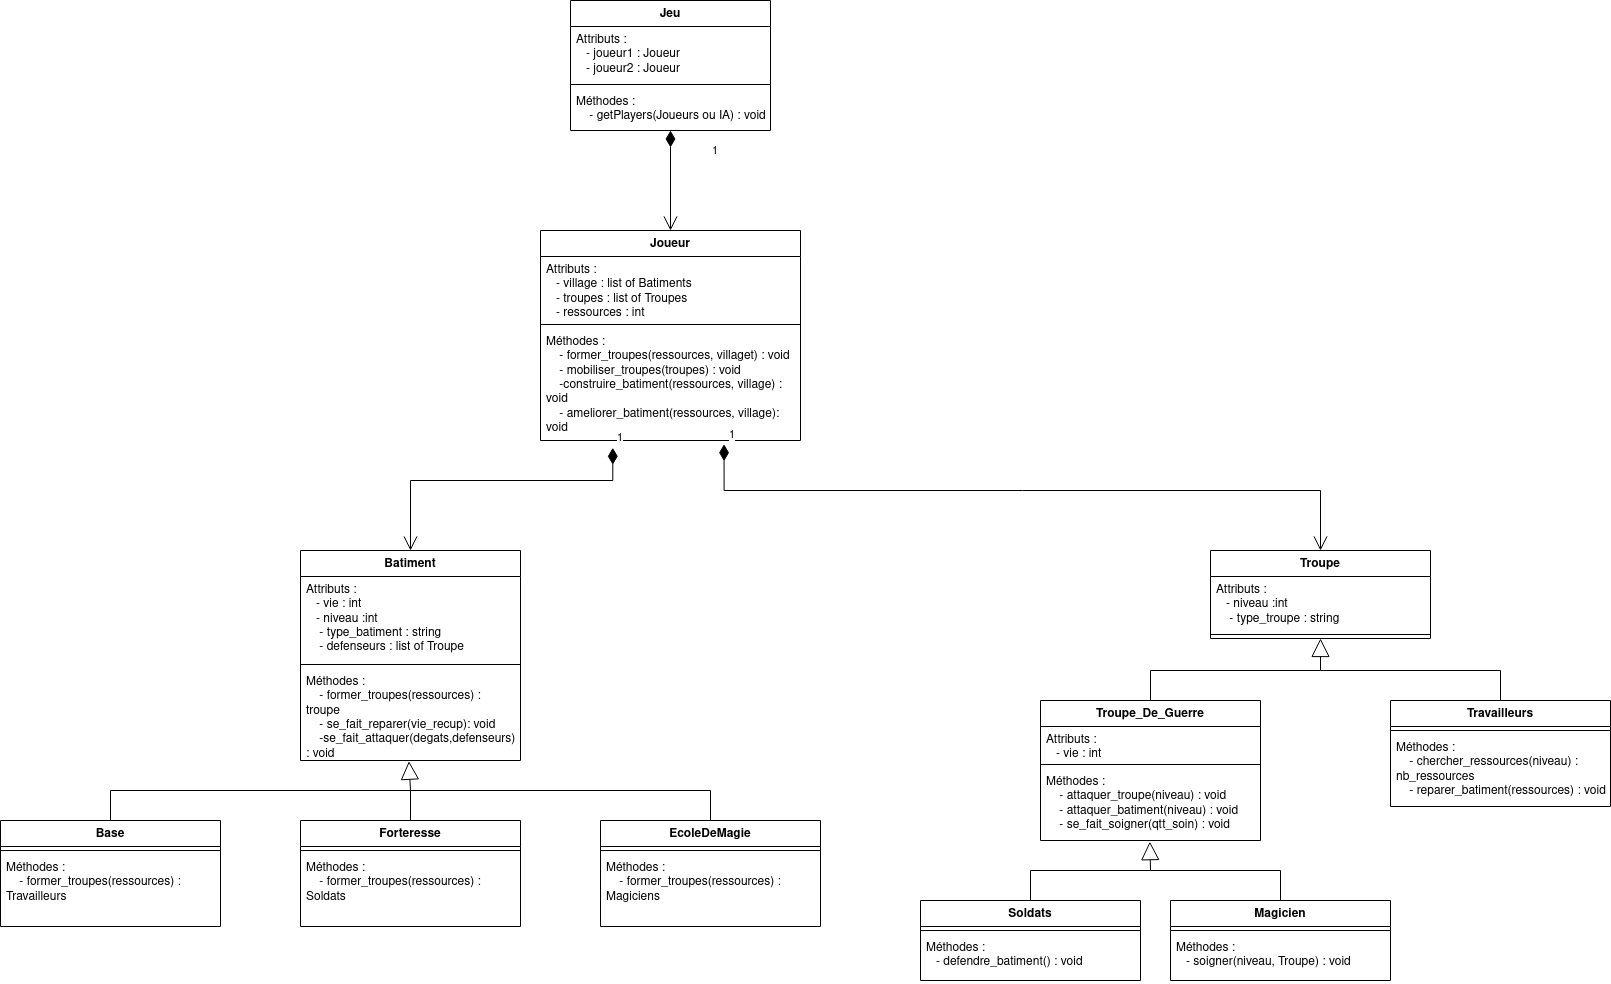

The diagram above was exported from draw.io. Its source (the exported page's mxGraphModel, read from the mxfile embedded in the PNG):
<mxGraphModel dx="3292" dy="1587" grid="1" gridSize="10" guides="1" tooltips="1" connect="1" arrows="1" fold="1" page="1" pageScale="1" pageWidth="850" pageHeight="1100" math="0" shadow="0">
  <root>
    <mxCell id="0" />
    <mxCell id="1" parent="0" />
    <mxCell id="oMmjdKE5wxTzKueYhngY-9" value="Jeu" style="swimlane;fontStyle=1;align=center;verticalAlign=top;childLayout=stackLayout;horizontal=1;startSize=26;horizontalStack=0;resizeParent=1;resizeParentMax=0;resizeLast=0;collapsible=1;marginBottom=0;whiteSpace=wrap;html=1;" vertex="1" parent="1">
      <mxGeometry x="300" y="110" width="200" height="130" as="geometry" />
    </mxCell>
    <mxCell id="oMmjdKE5wxTzKueYhngY-10" value="Attributs : &lt;br&gt;&amp;nbsp;&amp;nbsp; - joueur1 : Joueur&lt;br&gt;&amp;nbsp;&amp;nbsp; - joueur2 : Joueur&lt;div&gt;&lt;br&gt;&lt;/div&gt;" style="text;strokeColor=none;fillColor=none;align=left;verticalAlign=top;spacingLeft=4;spacingRight=4;overflow=hidden;rotatable=0;points=[[0,0.5],[1,0.5]];portConstraint=eastwest;whiteSpace=wrap;html=1;" vertex="1" parent="oMmjdKE5wxTzKueYhngY-9">
      <mxGeometry y="26" width="200" height="54" as="geometry" />
    </mxCell>
    <mxCell id="oMmjdKE5wxTzKueYhngY-11" value="" style="line;strokeWidth=1;fillColor=none;align=left;verticalAlign=middle;spacingTop=-1;spacingLeft=3;spacingRight=3;rotatable=0;labelPosition=right;points=[];portConstraint=eastwest;strokeColor=inherit;" vertex="1" parent="oMmjdKE5wxTzKueYhngY-9">
      <mxGeometry y="80" width="200" height="8" as="geometry" />
    </mxCell>
    <mxCell id="oMmjdKE5wxTzKueYhngY-12" value="Méthodes : &lt;br&gt;&amp;nbsp;&amp;nbsp;&amp;nbsp; - getPlayers(Joueurs ou IA) : void" style="text;strokeColor=none;fillColor=none;align=left;verticalAlign=top;spacingLeft=4;spacingRight=4;overflow=hidden;rotatable=0;points=[[0,0.5],[1,0.5]];portConstraint=eastwest;whiteSpace=wrap;html=1;" vertex="1" parent="oMmjdKE5wxTzKueYhngY-9">
      <mxGeometry y="88" width="200" height="42" as="geometry" />
    </mxCell>
    <mxCell id="oMmjdKE5wxTzKueYhngY-13" value="Joueur" style="swimlane;fontStyle=1;align=center;verticalAlign=top;childLayout=stackLayout;horizontal=1;startSize=26;horizontalStack=0;resizeParent=1;resizeParentMax=0;resizeLast=0;collapsible=1;marginBottom=0;whiteSpace=wrap;html=1;" vertex="1" parent="1">
      <mxGeometry x="270" y="340" width="260" height="210" as="geometry" />
    </mxCell>
    <mxCell id="oMmjdKE5wxTzKueYhngY-14" value="Attributs : &lt;br&gt;&amp;nbsp;&amp;nbsp; - village : list of Batiments&lt;br&gt;&amp;nbsp;&amp;nbsp; - troupes : list of Troupes&lt;br&gt;&amp;nbsp;&amp;nbsp; - ressources : int&lt;br&gt;&lt;div&gt;&lt;br&gt;&lt;/div&gt;" style="text;strokeColor=none;fillColor=none;align=left;verticalAlign=top;spacingLeft=4;spacingRight=4;overflow=hidden;rotatable=0;points=[[0,0.5],[1,0.5]];portConstraint=eastwest;whiteSpace=wrap;html=1;" vertex="1" parent="oMmjdKE5wxTzKueYhngY-13">
      <mxGeometry y="26" width="260" height="64" as="geometry" />
    </mxCell>
    <mxCell id="oMmjdKE5wxTzKueYhngY-15" value="" style="line;strokeWidth=1;fillColor=none;align=left;verticalAlign=middle;spacingTop=-1;spacingLeft=3;spacingRight=3;rotatable=0;labelPosition=right;points=[];portConstraint=eastwest;strokeColor=inherit;" vertex="1" parent="oMmjdKE5wxTzKueYhngY-13">
      <mxGeometry y="90" width="260" height="8" as="geometry" />
    </mxCell>
    <mxCell id="oMmjdKE5wxTzKueYhngY-16" value="Méthodes : &lt;br&gt;&amp;nbsp;&amp;nbsp;&amp;nbsp; - former_troupes(ressources, villaget) : void&lt;br&gt;&amp;nbsp;&amp;nbsp;&amp;nbsp; - mobiliser_troupes(troupes) : void&lt;br&gt;&amp;nbsp;&amp;nbsp;&amp;nbsp; -construire_batiment(ressources, village) : void&lt;br&gt;&amp;nbsp;&amp;nbsp;&amp;nbsp; - ameliorer_batiment(ressources, village): void&lt;br&gt;&lt;div&gt;&lt;br&gt;&lt;/div&gt;" style="text;strokeColor=none;fillColor=none;align=left;verticalAlign=top;spacingLeft=4;spacingRight=4;overflow=hidden;rotatable=0;points=[[0,0.5],[1,0.5]];portConstraint=eastwest;whiteSpace=wrap;html=1;" vertex="1" parent="oMmjdKE5wxTzKueYhngY-13">
      <mxGeometry y="98" width="260" height="112" as="geometry" />
    </mxCell>
    <mxCell id="oMmjdKE5wxTzKueYhngY-17" value="Batiment" style="swimlane;fontStyle=1;align=center;verticalAlign=top;childLayout=stackLayout;horizontal=1;startSize=26;horizontalStack=0;resizeParent=1;resizeParentMax=0;resizeLast=0;collapsible=1;marginBottom=0;whiteSpace=wrap;html=1;" vertex="1" parent="1">
      <mxGeometry x="30" y="660" width="220" height="210" as="geometry" />
    </mxCell>
    <mxCell id="oMmjdKE5wxTzKueYhngY-18" value="Attributs : &lt;br&gt;&amp;nbsp;&amp;nbsp; - vie : int&lt;br&gt;&amp;nbsp;&amp;nbsp; - niveau :int&lt;br&gt;&amp;nbsp;&amp;nbsp;&amp;nbsp; - type_batiment : string&lt;br&gt;&amp;nbsp;&amp;nbsp;&amp;nbsp; - defenseurs : list of Troupe&lt;br&gt;&lt;div&gt;&lt;br&gt;&lt;/div&gt;" style="text;strokeColor=none;fillColor=none;align=left;verticalAlign=top;spacingLeft=4;spacingRight=4;overflow=hidden;rotatable=0;points=[[0,0.5],[1,0.5]];portConstraint=eastwest;whiteSpace=wrap;html=1;" vertex="1" parent="oMmjdKE5wxTzKueYhngY-17">
      <mxGeometry y="26" width="220" height="84" as="geometry" />
    </mxCell>
    <mxCell id="oMmjdKE5wxTzKueYhngY-19" value="" style="line;strokeWidth=1;fillColor=none;align=left;verticalAlign=middle;spacingTop=-1;spacingLeft=3;spacingRight=3;rotatable=0;labelPosition=right;points=[];portConstraint=eastwest;strokeColor=inherit;" vertex="1" parent="oMmjdKE5wxTzKueYhngY-17">
      <mxGeometry y="110" width="220" height="8" as="geometry" />
    </mxCell>
    <mxCell id="oMmjdKE5wxTzKueYhngY-20" value="Méthodes : &lt;br&gt;&amp;nbsp;&amp;nbsp;&amp;nbsp; - former_troupes(ressources) : troupe&lt;br&gt;&amp;nbsp;&amp;nbsp;&amp;nbsp; - se_fait_reparer(vie_recup): void&lt;br&gt;&amp;nbsp;&amp;nbsp;&amp;nbsp; -se_fait_attaquer(degats,defenseurs) : void" style="text;strokeColor=none;fillColor=none;align=left;verticalAlign=top;spacingLeft=4;spacingRight=4;overflow=hidden;rotatable=0;points=[[0,0.5],[1,0.5]];portConstraint=eastwest;whiteSpace=wrap;html=1;" vertex="1" parent="oMmjdKE5wxTzKueYhngY-17">
      <mxGeometry y="118" width="220" height="92" as="geometry" />
    </mxCell>
    <mxCell id="oMmjdKE5wxTzKueYhngY-21" value="Base" style="swimlane;fontStyle=1;align=center;verticalAlign=top;childLayout=stackLayout;horizontal=1;startSize=26;horizontalStack=0;resizeParent=1;resizeParentMax=0;resizeLast=0;collapsible=1;marginBottom=0;whiteSpace=wrap;html=1;" vertex="1" parent="1">
      <mxGeometry x="-270" y="930" width="220" height="106" as="geometry" />
    </mxCell>
    <mxCell id="oMmjdKE5wxTzKueYhngY-23" value="" style="line;strokeWidth=1;fillColor=none;align=left;verticalAlign=middle;spacingTop=-1;spacingLeft=3;spacingRight=3;rotatable=0;labelPosition=right;points=[];portConstraint=eastwest;strokeColor=inherit;" vertex="1" parent="oMmjdKE5wxTzKueYhngY-21">
      <mxGeometry y="26" width="220" height="8" as="geometry" />
    </mxCell>
    <mxCell id="oMmjdKE5wxTzKueYhngY-24" value="Méthodes : &lt;br&gt;&amp;nbsp;&amp;nbsp;&amp;nbsp; - former_troupes(ressources) : Travailleurs" style="text;strokeColor=none;fillColor=none;align=left;verticalAlign=top;spacingLeft=4;spacingRight=4;overflow=hidden;rotatable=0;points=[[0,0.5],[1,0.5]];portConstraint=eastwest;whiteSpace=wrap;html=1;" vertex="1" parent="oMmjdKE5wxTzKueYhngY-21">
      <mxGeometry y="34" width="220" height="72" as="geometry" />
    </mxCell>
    <mxCell id="oMmjdKE5wxTzKueYhngY-29" value="Forteresse" style="swimlane;fontStyle=1;align=center;verticalAlign=top;childLayout=stackLayout;horizontal=1;startSize=26;horizontalStack=0;resizeParent=1;resizeParentMax=0;resizeLast=0;collapsible=1;marginBottom=0;whiteSpace=wrap;html=1;" vertex="1" parent="1">
      <mxGeometry x="30" y="930" width="220" height="106" as="geometry" />
    </mxCell>
    <mxCell id="oMmjdKE5wxTzKueYhngY-30" value="" style="line;strokeWidth=1;fillColor=none;align=left;verticalAlign=middle;spacingTop=-1;spacingLeft=3;spacingRight=3;rotatable=0;labelPosition=right;points=[];portConstraint=eastwest;strokeColor=inherit;" vertex="1" parent="oMmjdKE5wxTzKueYhngY-29">
      <mxGeometry y="26" width="220" height="8" as="geometry" />
    </mxCell>
    <mxCell id="oMmjdKE5wxTzKueYhngY-31" value="Méthodes : &lt;br&gt;&amp;nbsp;&amp;nbsp;&amp;nbsp; - former_troupes(ressources) : Soldats" style="text;strokeColor=none;fillColor=none;align=left;verticalAlign=top;spacingLeft=4;spacingRight=4;overflow=hidden;rotatable=0;points=[[0,0.5],[1,0.5]];portConstraint=eastwest;whiteSpace=wrap;html=1;" vertex="1" parent="oMmjdKE5wxTzKueYhngY-29">
      <mxGeometry y="34" width="220" height="72" as="geometry" />
    </mxCell>
    <mxCell id="oMmjdKE5wxTzKueYhngY-32" value="EcoleDeMagie" style="swimlane;fontStyle=1;align=center;verticalAlign=top;childLayout=stackLayout;horizontal=1;startSize=26;horizontalStack=0;resizeParent=1;resizeParentMax=0;resizeLast=0;collapsible=1;marginBottom=0;whiteSpace=wrap;html=1;" vertex="1" parent="1">
      <mxGeometry x="330" y="930" width="220" height="106" as="geometry" />
    </mxCell>
    <mxCell id="oMmjdKE5wxTzKueYhngY-33" value="" style="line;strokeWidth=1;fillColor=none;align=left;verticalAlign=middle;spacingTop=-1;spacingLeft=3;spacingRight=3;rotatable=0;labelPosition=right;points=[];portConstraint=eastwest;strokeColor=inherit;" vertex="1" parent="oMmjdKE5wxTzKueYhngY-32">
      <mxGeometry y="26" width="220" height="8" as="geometry" />
    </mxCell>
    <mxCell id="oMmjdKE5wxTzKueYhngY-34" value="Méthodes : &lt;br&gt;&amp;nbsp;&amp;nbsp;&amp;nbsp; - former_troupes(ressources) : Magiciens" style="text;strokeColor=none;fillColor=none;align=left;verticalAlign=top;spacingLeft=4;spacingRight=4;overflow=hidden;rotatable=0;points=[[0,0.5],[1,0.5]];portConstraint=eastwest;whiteSpace=wrap;html=1;" vertex="1" parent="oMmjdKE5wxTzKueYhngY-32">
      <mxGeometry y="34" width="220" height="72" as="geometry" />
    </mxCell>
    <mxCell id="oMmjdKE5wxTzKueYhngY-35" value="Troupe" style="swimlane;fontStyle=1;align=center;verticalAlign=top;childLayout=stackLayout;horizontal=1;startSize=26;horizontalStack=0;resizeParent=1;resizeParentMax=0;resizeLast=0;collapsible=1;marginBottom=0;whiteSpace=wrap;html=1;" vertex="1" parent="1">
      <mxGeometry x="940" y="660" width="220" height="88" as="geometry" />
    </mxCell>
    <mxCell id="oMmjdKE5wxTzKueYhngY-36" value="Attributs : &lt;br&gt;&amp;nbsp;&amp;nbsp; - niveau :int&lt;br&gt;&amp;nbsp;&amp;nbsp;&amp;nbsp; - type_troupe : string&lt;br&gt;&lt;div&gt;&lt;br&gt;&lt;/div&gt;" style="text;strokeColor=none;fillColor=none;align=left;verticalAlign=top;spacingLeft=4;spacingRight=4;overflow=hidden;rotatable=0;points=[[0,0.5],[1,0.5]];portConstraint=eastwest;whiteSpace=wrap;html=1;" vertex="1" parent="oMmjdKE5wxTzKueYhngY-35">
      <mxGeometry y="26" width="220" height="54" as="geometry" />
    </mxCell>
    <mxCell id="oMmjdKE5wxTzKueYhngY-37" value="" style="line;strokeWidth=1;fillColor=none;align=left;verticalAlign=middle;spacingTop=-1;spacingLeft=3;spacingRight=3;rotatable=0;labelPosition=right;points=[];portConstraint=eastwest;strokeColor=inherit;" vertex="1" parent="oMmjdKE5wxTzKueYhngY-35">
      <mxGeometry y="80" width="220" height="8" as="geometry" />
    </mxCell>
    <mxCell id="oMmjdKE5wxTzKueYhngY-39" value="Troupe_De_Guerre" style="swimlane;fontStyle=1;align=center;verticalAlign=top;childLayout=stackLayout;horizontal=1;startSize=26;horizontalStack=0;resizeParent=1;resizeParentMax=0;resizeLast=0;collapsible=1;marginBottom=0;whiteSpace=wrap;html=1;" vertex="1" parent="1">
      <mxGeometry x="770" y="810" width="220" height="140" as="geometry" />
    </mxCell>
    <mxCell id="oMmjdKE5wxTzKueYhngY-40" value="Attributs : &lt;br&gt;&amp;nbsp;&amp;nbsp; - vie : int&lt;br&gt;&lt;br&gt;&lt;div&gt;&lt;br&gt;&lt;/div&gt;" style="text;strokeColor=none;fillColor=none;align=left;verticalAlign=top;spacingLeft=4;spacingRight=4;overflow=hidden;rotatable=0;points=[[0,0.5],[1,0.5]];portConstraint=eastwest;whiteSpace=wrap;html=1;" vertex="1" parent="oMmjdKE5wxTzKueYhngY-39">
      <mxGeometry y="26" width="220" height="34" as="geometry" />
    </mxCell>
    <mxCell id="oMmjdKE5wxTzKueYhngY-41" value="" style="line;strokeWidth=1;fillColor=none;align=left;verticalAlign=middle;spacingTop=-1;spacingLeft=3;spacingRight=3;rotatable=0;labelPosition=right;points=[];portConstraint=eastwest;strokeColor=inherit;" vertex="1" parent="oMmjdKE5wxTzKueYhngY-39">
      <mxGeometry y="60" width="220" height="8" as="geometry" />
    </mxCell>
    <mxCell id="oMmjdKE5wxTzKueYhngY-42" value="Méthodes : &lt;br&gt;&amp;nbsp;&amp;nbsp;&amp;nbsp; - attaquer_troupe(niveau) : void&lt;br&gt;&amp;nbsp;&amp;nbsp;&amp;nbsp; - attaquer_batiment(niveau) : void&lt;br&gt;&amp;nbsp;&amp;nbsp;&amp;nbsp; - se_fait_soigner(qtt_soin) : void" style="text;strokeColor=none;fillColor=none;align=left;verticalAlign=top;spacingLeft=4;spacingRight=4;overflow=hidden;rotatable=0;points=[[0,0.5],[1,0.5]];portConstraint=eastwest;whiteSpace=wrap;html=1;" vertex="1" parent="oMmjdKE5wxTzKueYhngY-39">
      <mxGeometry y="68" width="220" height="72" as="geometry" />
    </mxCell>
    <mxCell id="oMmjdKE5wxTzKueYhngY-43" value="Travailleurs" style="swimlane;fontStyle=1;align=center;verticalAlign=top;childLayout=stackLayout;horizontal=1;startSize=26;horizontalStack=0;resizeParent=1;resizeParentMax=0;resizeLast=0;collapsible=1;marginBottom=0;whiteSpace=wrap;html=1;" vertex="1" parent="1">
      <mxGeometry x="1120" y="810" width="220" height="106" as="geometry" />
    </mxCell>
    <mxCell id="oMmjdKE5wxTzKueYhngY-44" value="" style="line;strokeWidth=1;fillColor=none;align=left;verticalAlign=middle;spacingTop=-1;spacingLeft=3;spacingRight=3;rotatable=0;labelPosition=right;points=[];portConstraint=eastwest;strokeColor=inherit;" vertex="1" parent="oMmjdKE5wxTzKueYhngY-43">
      <mxGeometry y="26" width="220" height="8" as="geometry" />
    </mxCell>
    <mxCell id="oMmjdKE5wxTzKueYhngY-45" value="Méthodes : &lt;br&gt;&amp;nbsp;&amp;nbsp;&amp;nbsp; - chercher_ressources(niveau) : nb_ressources&lt;br&gt;&amp;nbsp;&amp;nbsp;&amp;nbsp; - reparer_batiment(ressources) : void" style="text;strokeColor=none;fillColor=none;align=left;verticalAlign=top;spacingLeft=4;spacingRight=4;overflow=hidden;rotatable=0;points=[[0,0.5],[1,0.5]];portConstraint=eastwest;whiteSpace=wrap;html=1;" vertex="1" parent="oMmjdKE5wxTzKueYhngY-43">
      <mxGeometry y="34" width="220" height="72" as="geometry" />
    </mxCell>
    <mxCell id="oMmjdKE5wxTzKueYhngY-46" value="Soldats" style="swimlane;fontStyle=1;align=center;verticalAlign=top;childLayout=stackLayout;horizontal=1;startSize=26;horizontalStack=0;resizeParent=1;resizeParentMax=0;resizeLast=0;collapsible=1;marginBottom=0;whiteSpace=wrap;html=1;" vertex="1" parent="1">
      <mxGeometry x="650" y="1010" width="220" height="80" as="geometry" />
    </mxCell>
    <mxCell id="oMmjdKE5wxTzKueYhngY-47" value="" style="line;strokeWidth=1;fillColor=none;align=left;verticalAlign=middle;spacingTop=-1;spacingLeft=3;spacingRight=3;rotatable=0;labelPosition=right;points=[];portConstraint=eastwest;strokeColor=inherit;" vertex="1" parent="oMmjdKE5wxTzKueYhngY-46">
      <mxGeometry y="26" width="220" height="8" as="geometry" />
    </mxCell>
    <mxCell id="oMmjdKE5wxTzKueYhngY-48" value="Méthodes : &lt;br&gt;&amp;nbsp;&amp;nbsp; - defendre_batiment() : void" style="text;strokeColor=none;fillColor=none;align=left;verticalAlign=top;spacingLeft=4;spacingRight=4;overflow=hidden;rotatable=0;points=[[0,0.5],[1,0.5]];portConstraint=eastwest;whiteSpace=wrap;html=1;" vertex="1" parent="oMmjdKE5wxTzKueYhngY-46">
      <mxGeometry y="34" width="220" height="46" as="geometry" />
    </mxCell>
    <mxCell id="oMmjdKE5wxTzKueYhngY-49" value="Magicien" style="swimlane;fontStyle=1;align=center;verticalAlign=top;childLayout=stackLayout;horizontal=1;startSize=26;horizontalStack=0;resizeParent=1;resizeParentMax=0;resizeLast=0;collapsible=1;marginBottom=0;whiteSpace=wrap;html=1;" vertex="1" parent="1">
      <mxGeometry x="900" y="1010" width="220" height="80" as="geometry" />
    </mxCell>
    <mxCell id="oMmjdKE5wxTzKueYhngY-50" value="" style="line;strokeWidth=1;fillColor=none;align=left;verticalAlign=middle;spacingTop=-1;spacingLeft=3;spacingRight=3;rotatable=0;labelPosition=right;points=[];portConstraint=eastwest;strokeColor=inherit;" vertex="1" parent="oMmjdKE5wxTzKueYhngY-49">
      <mxGeometry y="26" width="220" height="8" as="geometry" />
    </mxCell>
    <mxCell id="oMmjdKE5wxTzKueYhngY-51" value="Méthodes : &lt;br&gt;&amp;nbsp;&amp;nbsp; - soigner(niveau, Troupe) : void" style="text;strokeColor=none;fillColor=none;align=left;verticalAlign=top;spacingLeft=4;spacingRight=4;overflow=hidden;rotatable=0;points=[[0,0.5],[1,0.5]];portConstraint=eastwest;whiteSpace=wrap;html=1;" vertex="1" parent="oMmjdKE5wxTzKueYhngY-49">
      <mxGeometry y="34" width="220" height="46" as="geometry" />
    </mxCell>
    <mxCell id="oMmjdKE5wxTzKueYhngY-52" value="1" style="endArrow=open;html=1;endSize=12;startArrow=diamondThin;startSize=14;startFill=1;edgeStyle=orthogonalEdgeStyle;align=left;verticalAlign=bottom;rounded=0;exitX=0.5;exitY=1;exitDx=0;exitDy=0;exitPerimeter=0;" edge="1" parent="1" source="oMmjdKE5wxTzKueYhngY-12" target="oMmjdKE5wxTzKueYhngY-13">
      <mxGeometry x="-0.4" y="40" relative="1" as="geometry">
        <mxPoint x="410" y="270" as="sourcePoint" />
        <mxPoint x="120" y="370" as="targetPoint" />
        <mxPoint as="offset" />
      </mxGeometry>
    </mxCell>
    <mxCell id="oMmjdKE5wxTzKueYhngY-56" value="1" style="endArrow=open;html=1;endSize=12;startArrow=diamondThin;startSize=14;startFill=1;edgeStyle=orthogonalEdgeStyle;align=left;verticalAlign=bottom;rounded=0;exitX=0.278;exitY=1.065;exitDx=0;exitDy=0;exitPerimeter=0;entryX=0.5;entryY=0;entryDx=0;entryDy=0;" edge="1" parent="1" source="oMmjdKE5wxTzKueYhngY-16" target="oMmjdKE5wxTzKueYhngY-17">
      <mxGeometry x="-1" y="3" relative="1" as="geometry">
        <mxPoint x="960" y="450" as="sourcePoint" />
        <mxPoint x="410" y="350" as="targetPoint" />
        <Array as="points">
          <mxPoint x="342" y="590" />
          <mxPoint x="140" y="590" />
        </Array>
      </mxGeometry>
    </mxCell>
    <mxCell id="oMmjdKE5wxTzKueYhngY-57" value="1" style="endArrow=open;html=1;endSize=12;startArrow=diamondThin;startSize=14;startFill=1;edgeStyle=orthogonalEdgeStyle;align=left;verticalAlign=bottom;rounded=0;exitX=0.706;exitY=1.033;exitDx=0;exitDy=0;exitPerimeter=0;entryX=0.5;entryY=0;entryDx=0;entryDy=0;" edge="1" parent="1" source="oMmjdKE5wxTzKueYhngY-16" target="oMmjdKE5wxTzKueYhngY-35">
      <mxGeometry x="-1" y="3" relative="1" as="geometry">
        <mxPoint x="352" y="567" as="sourcePoint" />
        <mxPoint x="150" y="670" as="targetPoint" />
        <Array as="points">
          <mxPoint x="454" y="600" />
          <mxPoint x="1050" y="600" />
        </Array>
      </mxGeometry>
    </mxCell>
    <mxCell id="oMmjdKE5wxTzKueYhngY-58" value="" style="endArrow=block;endSize=16;endFill=0;html=1;rounded=0;entryX=0.493;entryY=1.008;entryDx=0;entryDy=0;entryPerimeter=0;exitX=0.5;exitY=0;exitDx=0;exitDy=0;" edge="1" parent="1" source="oMmjdKE5wxTzKueYhngY-21" target="oMmjdKE5wxTzKueYhngY-20">
      <mxGeometry width="160" relative="1" as="geometry">
        <mxPoint x="220" y="1050" as="sourcePoint" />
        <mxPoint x="380" y="1050" as="targetPoint" />
        <Array as="points">
          <mxPoint x="-160" y="900" />
          <mxPoint x="140" y="900" />
        </Array>
      </mxGeometry>
    </mxCell>
    <mxCell id="oMmjdKE5wxTzKueYhngY-60" value="" style="endArrow=none;html=1;rounded=0;exitX=0.5;exitY=0;exitDx=0;exitDy=0;" edge="1" parent="1" source="oMmjdKE5wxTzKueYhngY-29">
      <mxGeometry width="50" height="50" relative="1" as="geometry">
        <mxPoint x="240" y="1060" as="sourcePoint" />
        <mxPoint x="140" y="900" as="targetPoint" />
      </mxGeometry>
    </mxCell>
    <mxCell id="oMmjdKE5wxTzKueYhngY-61" value="" style="endArrow=none;html=1;rounded=0;exitX=0.5;exitY=0;exitDx=0;exitDy=0;" edge="1" parent="1" source="oMmjdKE5wxTzKueYhngY-32">
      <mxGeometry width="50" height="50" relative="1" as="geometry">
        <mxPoint x="450" y="900" as="sourcePoint" />
        <mxPoint x="140" y="900" as="targetPoint" />
        <Array as="points">
          <mxPoint x="440" y="900" />
        </Array>
      </mxGeometry>
    </mxCell>
    <mxCell id="oMmjdKE5wxTzKueYhngY-63" value="" style="endArrow=block;endSize=16;endFill=0;html=1;rounded=0;entryX=0.5;entryY=1;entryDx=0;entryDy=0;exitX=0.5;exitY=0;exitDx=0;exitDy=0;" edge="1" parent="1" target="oMmjdKE5wxTzKueYhngY-35">
      <mxGeometry width="160" relative="1" as="geometry">
        <mxPoint x="880" y="810" as="sourcePoint" />
        <mxPoint x="1178" y="751" as="targetPoint" />
        <Array as="points">
          <mxPoint x="880" y="780" />
          <mxPoint x="1050" y="780" />
        </Array>
      </mxGeometry>
    </mxCell>
    <mxCell id="oMmjdKE5wxTzKueYhngY-64" value="" style="endArrow=block;endSize=16;endFill=0;html=1;rounded=0;entryX=0.497;entryY=1.016;entryDx=0;entryDy=0;exitX=0.5;exitY=0;exitDx=0;exitDy=0;entryPerimeter=0;" edge="1" parent="1" target="oMmjdKE5wxTzKueYhngY-42">
      <mxGeometry width="160" relative="1" as="geometry">
        <mxPoint x="760" y="1010" as="sourcePoint" />
        <mxPoint x="930" y="948" as="targetPoint" />
        <Array as="points">
          <mxPoint x="760" y="980" />
          <mxPoint x="880" y="980" />
        </Array>
      </mxGeometry>
    </mxCell>
    <mxCell id="oMmjdKE5wxTzKueYhngY-65" value="" style="endArrow=none;html=1;rounded=0;exitX=0.5;exitY=0;exitDx=0;exitDy=0;" edge="1" parent="1" source="oMmjdKE5wxTzKueYhngY-43">
      <mxGeometry width="50" height="50" relative="1" as="geometry">
        <mxPoint x="720" y="1000" as="sourcePoint" />
        <mxPoint x="1050" y="780" as="targetPoint" />
        <Array as="points">
          <mxPoint x="1230" y="780" />
        </Array>
      </mxGeometry>
    </mxCell>
    <mxCell id="oMmjdKE5wxTzKueYhngY-66" value="" style="endArrow=none;html=1;rounded=0;exitX=0.5;exitY=0;exitDx=0;exitDy=0;" edge="1" parent="1">
      <mxGeometry width="50" height="50" relative="1" as="geometry">
        <mxPoint x="1010" y="1010" as="sourcePoint" />
        <mxPoint x="830" y="980" as="targetPoint" />
        <Array as="points">
          <mxPoint x="1010" y="980" />
        </Array>
      </mxGeometry>
    </mxCell>
  </root>
</mxGraphModel>